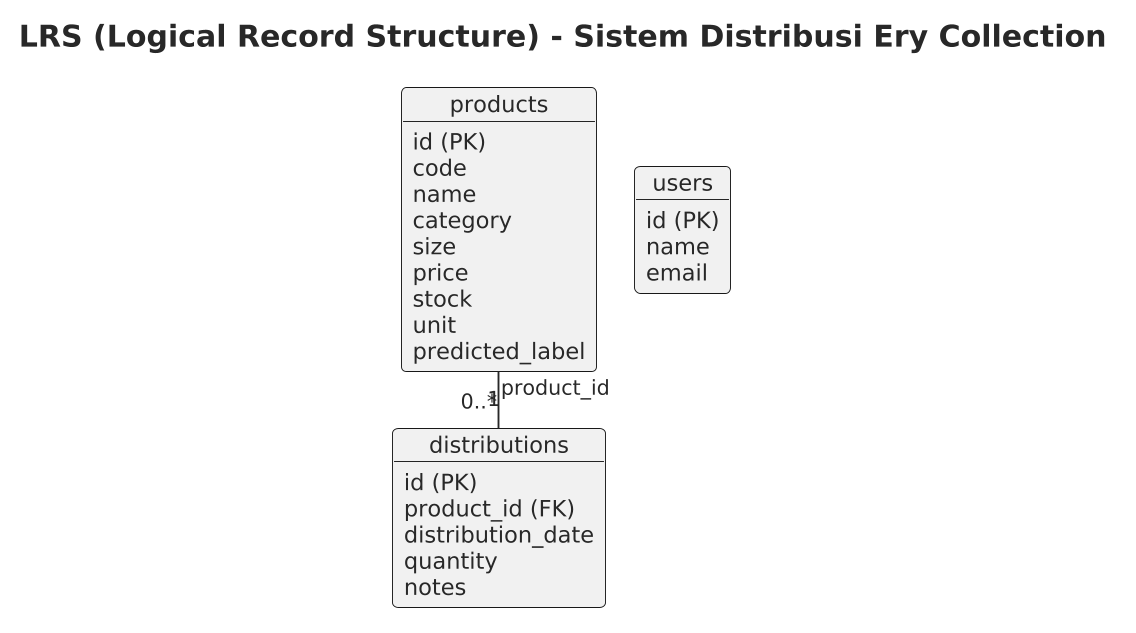

The diagram above was rendered by PlantUML. Its source (embedded in the PNG):
@startuml
' Shared PlantUML theme - Sistem Distribusi Ery Collection
'
' Purpose: consistent, print-friendly styling for thesis (skripsi) documentation.
' Include this file from any diagram, right after 
'   !include ../theme.puml
'
' This file intentionally contains ONLY styling (skinparam) directives.
' It must not declare any actors, classes, entities, participants, or other
' diagram-specific content - each diagram owns its own content.

' --- Canvas -----------------------------------------------------------
skinparam backgroundColor #FFFFFF
skinparam shadowing false
skinparam monochrome true
skinparam dpi 180

' --- Lines / layout -----------------------------------------------------
skinparam linetype ortho
skinparam roundCorner 6
skinparam nodesep 20
skinparam ranksep 30

' --- Typography -----------------------------------------------------
skinparam defaultFontName Helvetica
skinparam defaultFontSize 12
skinparam defaultFontColor #1F2A37

skinparam titleFontSize 16
skinparam titleFontStyle bold
skinparam titleFontColor #1F2A37

skinparam ArrowFontSize 11
skinparam ArrowColor #1F2A37
skinparam ArrowThickness 1

' --- Borders / fill (kept neutral for monochrome-friendly printing) -----
skinparam BorderColor #1F2A37
skinparam BorderThickness 1

skinparam NoteBackgroundColor #FFFFFF
skinparam NoteBorderColor #1F2A37
skinparam NoteFontSize 11


title LRS (Logical Record Structure) - Sistem Distribusi Ery Collection

object "products" as products {
  id (PK)
  code
  name
  category
  size
  price
  stock
  unit
  predicted_label
}

object "distributions" as distributions {
  id (PK)
  product_id (FK)
  distribution_date
  quantity
  notes
}

object "users" as users {
  id (PK)
  name
  email
}

products "1" -- "0..*" distributions : product_id
@enduml